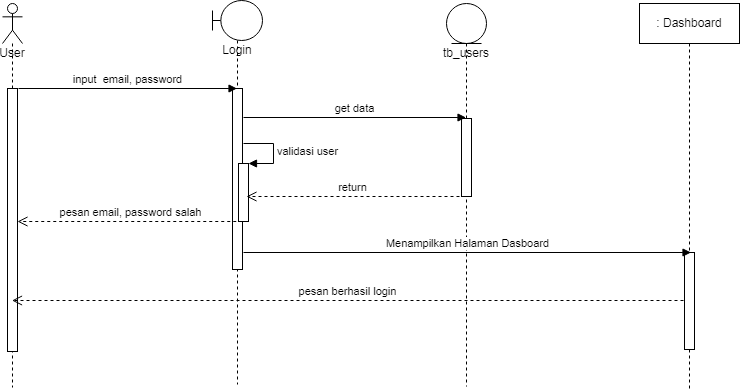

The diagram above was exported from draw.io. Its source (the exported page's mxGraphModel, read from the mxfile embedded in the PNG):
<mxGraphModel dx="1566" dy="702" grid="0" gridSize="10" guides="1" tooltips="1" connect="1" arrows="1" fold="1" page="0" pageScale="1" pageWidth="827" pageHeight="1169" math="0" shadow="0">
  <root>
    <mxCell id="0" />
    <mxCell id="1" parent="0" />
    <mxCell id="WgWSNJCOBR6LFQu8xVkM-1" value="User" style="shape=umlLifeline;participant=umlActor;perimeter=lifelinePerimeter;whiteSpace=wrap;html=1;container=1;collapsible=0;recursiveResize=0;verticalAlign=top;spacingTop=36;outlineConnect=0;" parent="1" vertex="1">
      <mxGeometry x="43" y="101" width="20" height="384" as="geometry" />
    </mxCell>
    <mxCell id="WgWSNJCOBR6LFQu8xVkM-6" value="" style="html=1;points=[];perimeter=orthogonalPerimeter;" parent="WgWSNJCOBR6LFQu8xVkM-1" vertex="1">
      <mxGeometry x="5" y="85" width="10" height="263" as="geometry" />
    </mxCell>
    <mxCell id="WgWSNJCOBR6LFQu8xVkM-4" value="tb_users" style="shape=umlLifeline;participant=umlEntity;perimeter=lifelinePerimeter;whiteSpace=wrap;html=1;container=1;collapsible=0;recursiveResize=0;verticalAlign=top;spacingTop=36;outlineConnect=0;" parent="1" vertex="1">
      <mxGeometry x="487" y="101" width="40" height="383" as="geometry" />
    </mxCell>
    <mxCell id="WgWSNJCOBR6LFQu8xVkM-21" value="" style="html=1;points=[];perimeter=orthogonalPerimeter;" parent="WgWSNJCOBR6LFQu8xVkM-4" vertex="1">
      <mxGeometry x="15" y="115" width="10" height="78" as="geometry" />
    </mxCell>
    <mxCell id="WgWSNJCOBR6LFQu8xVkM-5" value="Login" style="shape=umlLifeline;participant=umlBoundary;perimeter=lifelinePerimeter;whiteSpace=wrap;html=1;container=1;collapsible=0;recursiveResize=0;verticalAlign=top;spacingTop=36;outlineConnect=0;" parent="1" vertex="1">
      <mxGeometry x="253" y="98" width="50" height="384" as="geometry" />
    </mxCell>
    <mxCell id="WgWSNJCOBR6LFQu8xVkM-7" value="" style="html=1;points=[];perimeter=orthogonalPerimeter;" parent="WgWSNJCOBR6LFQu8xVkM-5" vertex="1">
      <mxGeometry x="20" y="88" width="10" height="181" as="geometry" />
    </mxCell>
    <mxCell id="WgWSNJCOBR6LFQu8xVkM-22" value="" style="html=1;points=[];perimeter=orthogonalPerimeter;" parent="WgWSNJCOBR6LFQu8xVkM-5" vertex="1">
      <mxGeometry x="26" y="163" width="10" height="58" as="geometry" />
    </mxCell>
    <mxCell id="WgWSNJCOBR6LFQu8xVkM-23" value="validasi user" style="edgeStyle=orthogonalEdgeStyle;html=1;align=left;spacingLeft=2;endArrow=block;rounded=0;entryX=1;entryY=0;" parent="WgWSNJCOBR6LFQu8xVkM-5" target="WgWSNJCOBR6LFQu8xVkM-22" edge="1">
      <mxGeometry relative="1" as="geometry">
        <mxPoint x="31" y="143" as="sourcePoint" />
        <Array as="points">
          <mxPoint x="61" y="143" />
        </Array>
      </mxGeometry>
    </mxCell>
    <mxCell id="WgWSNJCOBR6LFQu8xVkM-24" value="get data" style="html=1;verticalAlign=bottom;endArrow=block;rounded=0;" parent="WgWSNJCOBR6LFQu8xVkM-5" target="WgWSNJCOBR6LFQu8xVkM-4" edge="1">
      <mxGeometry width="80" relative="1" as="geometry">
        <mxPoint x="31" y="117" as="sourcePoint" />
        <mxPoint x="241" y="117" as="targetPoint" />
      </mxGeometry>
    </mxCell>
    <mxCell id="WgWSNJCOBR6LFQu8xVkM-10" value="input&amp;nbsp; email, password" style="html=1;verticalAlign=bottom;endArrow=block;rounded=0;" parent="1" target="WgWSNJCOBR6LFQu8xVkM-5" edge="1">
      <mxGeometry width="80" relative="1" as="geometry">
        <mxPoint x="59" y="186" as="sourcePoint" />
        <mxPoint x="139" y="186" as="targetPoint" />
      </mxGeometry>
    </mxCell>
    <mxCell id="WgWSNJCOBR6LFQu8xVkM-18" value="pesan email, password salah" style="html=1;verticalAlign=bottom;endArrow=open;dashed=1;endSize=8;rounded=0;exitX=0.375;exitY=1;exitDx=0;exitDy=0;exitPerimeter=0;" parent="1" source="WgWSNJCOBR6LFQu8xVkM-22" target="WgWSNJCOBR6LFQu8xVkM-6" edge="1">
      <mxGeometry relative="1" as="geometry">
        <mxPoint x="269" y="316" as="sourcePoint" />
        <mxPoint x="57" y="318" as="targetPoint" />
      </mxGeometry>
    </mxCell>
    <mxCell id="WgWSNJCOBR6LFQu8xVkM-25" value=": Dashboard" style="shape=umlLifeline;perimeter=lifelinePerimeter;whiteSpace=wrap;html=1;container=1;collapsible=0;recursiveResize=0;outlineConnect=0;" parent="1" vertex="1">
      <mxGeometry x="680" y="101" width="100" height="387" as="geometry" />
    </mxCell>
    <mxCell id="WgWSNJCOBR6LFQu8xVkM-28" value="" style="html=1;points=[];perimeter=orthogonalPerimeter;" parent="WgWSNJCOBR6LFQu8xVkM-25" vertex="1">
      <mxGeometry x="45" y="249" width="10" height="97" as="geometry" />
    </mxCell>
    <mxCell id="WgWSNJCOBR6LFQu8xVkM-27" value="return" style="html=1;verticalAlign=bottom;endArrow=open;dashed=1;endSize=8;rounded=0;" parent="1" edge="1">
      <mxGeometry relative="1" as="geometry">
        <mxPoint x="500" y="294" as="sourcePoint" />
        <mxPoint x="287" y="294" as="targetPoint" />
      </mxGeometry>
    </mxCell>
    <mxCell id="WgWSNJCOBR6LFQu8xVkM-29" value="Menampilkan Halaman Dasboard" style="html=1;verticalAlign=bottom;endArrow=block;rounded=0;" parent="1" edge="1">
      <mxGeometry width="80" relative="1" as="geometry">
        <mxPoint x="284" y="350" as="sourcePoint" />
        <mxPoint x="731.5" y="350" as="targetPoint" />
      </mxGeometry>
    </mxCell>
    <mxCell id="28QBbybAVNlRkRvHcTYg-3" value="pesan berhasil login" style="html=1;verticalAlign=bottom;endArrow=open;dashed=1;endSize=8;rounded=0;" parent="1" target="WgWSNJCOBR6LFQu8xVkM-1" edge="1">
      <mxGeometry relative="1" as="geometry">
        <mxPoint x="724" y="398" as="sourcePoint" />
        <mxPoint x="650" y="400" as="targetPoint" />
      </mxGeometry>
    </mxCell>
  </root>
</mxGraphModel>